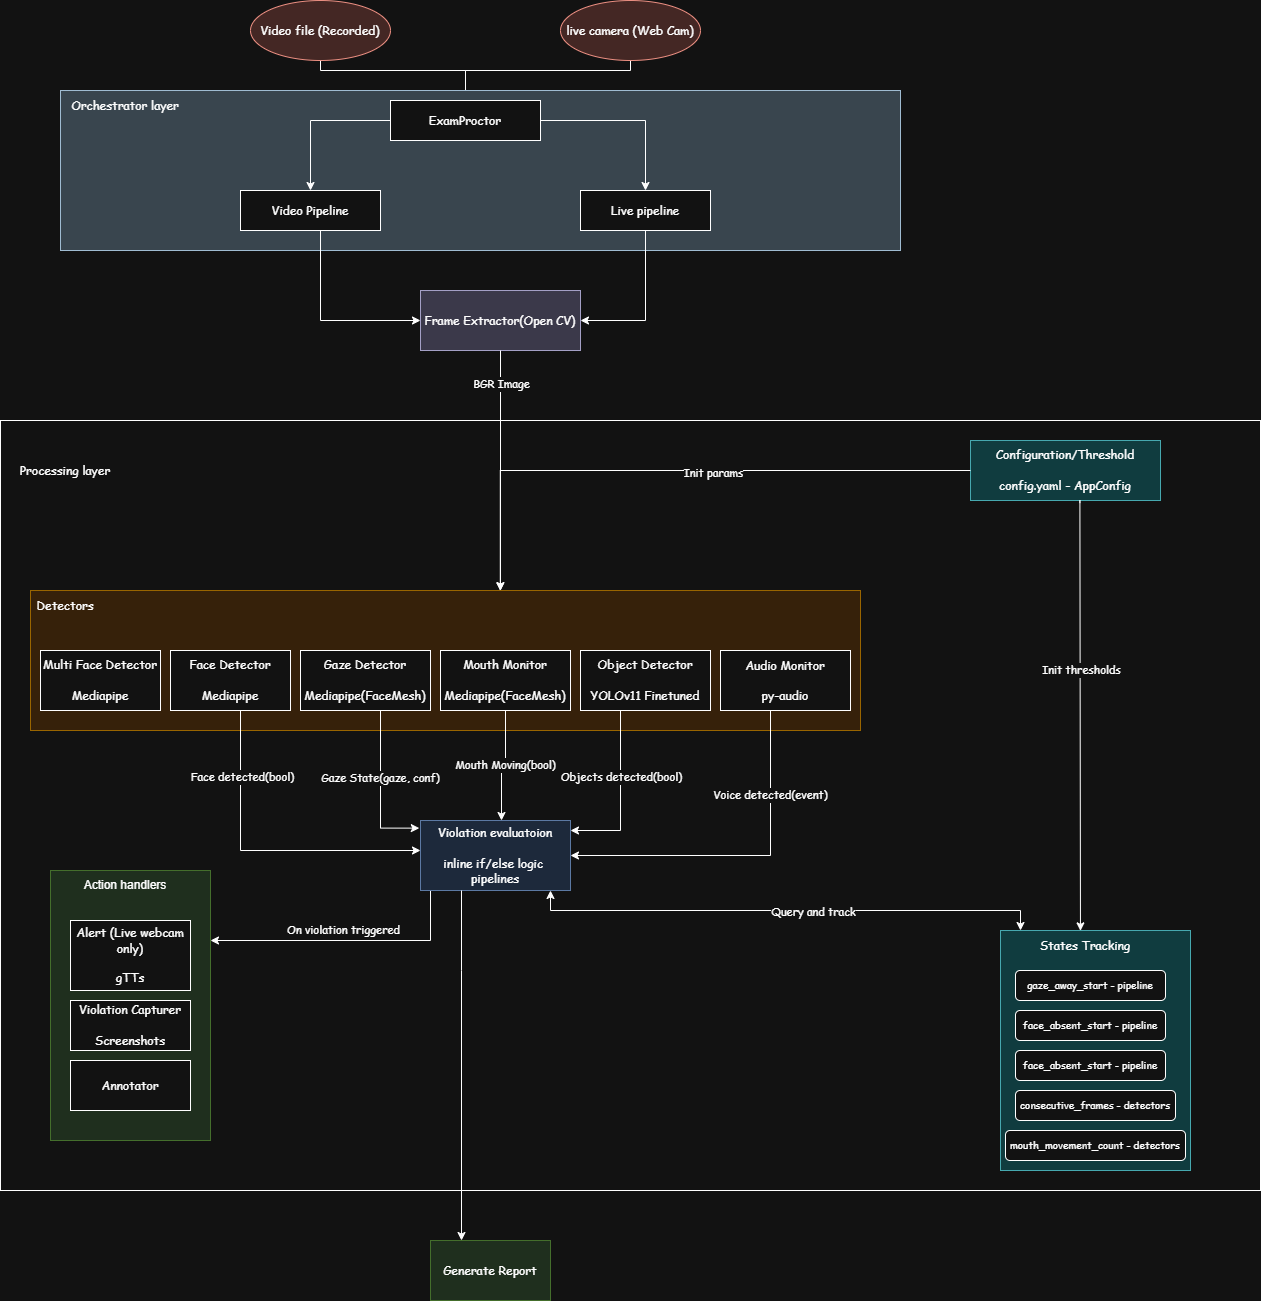

The diagram above was exported from draw.io. Its source (the exported page's mxGraphModel, read from the mxfile embedded in the PNG):
<mxGraphModel dx="2910" dy="2154" grid="1" gridSize="10" guides="1" tooltips="1" connect="1" arrows="1" fold="1" page="1" pageScale="1" pageWidth="850" pageHeight="1100" math="0" shadow="0">
  <root>
    <mxCell id="0" />
    <mxCell id="1" parent="0" />
    <mxCell id="EhwF4B4CmdQp6ZsnTnEH-8" edge="1" parent="1" source="4Ws4yjLVTjOAYDEh10Dx-1" style="edgeStyle=orthogonalEdgeStyle;rounded=0;orthogonalLoop=1;jettySize=auto;html=1;" target="EhwF4B4CmdQp6ZsnTnEH-7">
      <mxGeometry relative="1" as="geometry">
        <Array as="points">
          <mxPoint x="270" y="-100" />
          <mxPoint x="415" y="-100" />
        </Array>
      </mxGeometry>
    </mxCell>
    <mxCell id="4Ws4yjLVTjOAYDEh10Dx-1" parent="1" style="ellipse;whiteSpace=wrap;html=1;fillColor=#fad9d5;strokeColor=#ae4132;" value="&lt;font face=&quot;Comic Sans MS&quot;&gt;Video file (Recorded)&lt;/font&gt;" vertex="1">
      <mxGeometry height="60" width="140" x="200" y="-170" as="geometry" />
    </mxCell>
    <mxCell id="EhwF4B4CmdQp6ZsnTnEH-9" edge="1" parent="1" source="vJX_JnlV5OJMlw6bS9CC-1" style="edgeStyle=orthogonalEdgeStyle;rounded=0;orthogonalLoop=1;jettySize=auto;html=1;" target="EhwF4B4CmdQp6ZsnTnEH-7">
      <mxGeometry relative="1" as="geometry">
        <Array as="points">
          <mxPoint x="580" y="-100" />
          <mxPoint x="415" y="-100" />
        </Array>
      </mxGeometry>
    </mxCell>
    <mxCell id="vJX_JnlV5OJMlw6bS9CC-1" parent="1" style="ellipse;whiteSpace=wrap;html=1;fillColor=#fad9d5;strokeColor=#ae4132;" value="&lt;font face=&quot;Comic Sans MS&quot;&gt;live camera (Web Cam)&lt;/font&gt;" vertex="1">
      <mxGeometry height="60" width="140" x="510" y="-170" as="geometry" />
    </mxCell>
    <mxCell id="vJX_JnlV5OJMlw6bS9CC-2" parent="1" style="rounded=0;whiteSpace=wrap;html=1;" value="" vertex="1">
      <mxGeometry height="770" width="1260" x="-50" y="250" as="geometry" />
    </mxCell>
    <mxCell id="vJX_JnlV5OJMlw6bS9CC-3" parent="1" style="text;html=1;whiteSpace=wrap;strokeColor=none;fillColor=none;align=center;verticalAlign=middle;rounded=0;" value="&lt;font face=&quot;Comic Sans MS&quot;&gt;Processing layer&lt;/font&gt;" vertex="1">
      <mxGeometry height="30" width="130" x="-50" y="285" as="geometry" />
    </mxCell>
    <mxCell id="vJX_JnlV5OJMlw6bS9CC-5" parent="1" style="rounded=0;whiteSpace=wrap;html=1;fillColor=#d0cee2;strokeColor=#56517e;" value="&lt;font face=&quot;Comic Sans MS&quot;&gt;Frame Extractor(Open CV)&lt;/font&gt;" vertex="1">
      <mxGeometry height="60" width="160" x="370" y="120" as="geometry" />
    </mxCell>
    <mxCell id="vJX_JnlV5OJMlw6bS9CC-8" parent="1" style="rounded=0;whiteSpace=wrap;html=1;fillColor=#ffe6cc;strokeColor=#d79b00;" value="" vertex="1">
      <mxGeometry height="140" width="830" x="-20" y="420" as="geometry" />
    </mxCell>
    <mxCell id="vJX_JnlV5OJMlw6bS9CC-11" parent="1" style="text;html=1;whiteSpace=wrap;strokeColor=none;fillColor=none;align=center;verticalAlign=middle;rounded=0;" value="&lt;font face=&quot;Comic Sans MS&quot;&gt;Detectors&lt;/font&gt;" vertex="1">
      <mxGeometry height="30" width="70" x="-20" y="420" as="geometry" />
    </mxCell>
    <mxCell id="vJX_JnlV5OJMlw6bS9CC-31" edge="1" parent="1" source="vJX_JnlV5OJMlw6bS9CC-13" style="edgeStyle=orthogonalEdgeStyle;rounded=0;orthogonalLoop=1;jettySize=auto;html=1;">
      <mxGeometry relative="1" as="geometry">
        <Array as="points">
          <mxPoint x="190" y="680" />
          <mxPoint x="370" y="680" />
        </Array>
        <mxPoint x="370" y="680" as="targetPoint" />
      </mxGeometry>
    </mxCell>
    <mxCell id="vJX_JnlV5OJMlw6bS9CC-32" connectable="0" parent="vJX_JnlV5OJMlw6bS9CC-31" style="edgeLabel;html=1;align=center;verticalAlign=middle;resizable=0;points=[];" value="&lt;font face=&quot;Comic Sans MS&quot;&gt;Face detected(bool)&lt;/font&gt;" vertex="1">
      <mxGeometry relative="1" x="-0.6824" y="1" as="geometry">
        <mxPoint y="16" as="offset" />
      </mxGeometry>
    </mxCell>
    <mxCell id="vJX_JnlV5OJMlw6bS9CC-13" parent="1" style="rounded=0;whiteSpace=wrap;html=1;" value="&lt;font face=&quot;Comic Sans MS&quot;&gt;Face Detector&lt;/font&gt;&lt;div&gt;&lt;div&gt;&lt;font face=&quot;Comic Sans MS&quot;&gt;&lt;br&gt;&lt;/font&gt;&lt;/div&gt;&lt;div&gt;&lt;font face=&quot;Comic Sans MS&quot;&gt;Mediapipe&lt;/font&gt;&lt;/div&gt;&lt;/div&gt;" vertex="1">
      <mxGeometry height="60" width="120" x="120" y="480" as="geometry" />
    </mxCell>
    <mxCell id="vJX_JnlV5OJMlw6bS9CC-34" edge="1" parent="1" source="vJX_JnlV5OJMlw6bS9CC-14" style="edgeStyle=orthogonalEdgeStyle;rounded=0;orthogonalLoop=1;jettySize=auto;html=1;entryX=-0.008;entryY=0.109;entryDx=0;entryDy=0;entryPerimeter=0;" target="vJX_JnlV5OJMlw6bS9CC-30">
      <mxGeometry relative="1" as="geometry">
        <Array as="points">
          <mxPoint x="330" y="658" />
        </Array>
      </mxGeometry>
    </mxCell>
    <mxCell id="vJX_JnlV5OJMlw6bS9CC-35" connectable="0" parent="vJX_JnlV5OJMlw6bS9CC-34" style="edgeLabel;html=1;align=center;verticalAlign=middle;resizable=0;points=[];" value="&lt;font face=&quot;Comic Sans MS&quot;&gt;Gaze State(gaze, conf)&lt;/font&gt;" vertex="1">
      <mxGeometry relative="1" x="-0.3987" y="-1" as="geometry">
        <mxPoint y="19" as="offset" />
      </mxGeometry>
    </mxCell>
    <mxCell id="vJX_JnlV5OJMlw6bS9CC-14" parent="1" style="rounded=0;whiteSpace=wrap;html=1;" value="&lt;font face=&quot;Comic Sans MS&quot;&gt;Gaze Detector&lt;/font&gt;&lt;div&gt;&lt;font face=&quot;Comic Sans MS&quot;&gt;&lt;br&gt;&lt;/font&gt;&lt;div&gt;&lt;div&gt;&lt;font face=&quot;Comic Sans MS&quot;&gt;Mediapipe(FaceMesh)&lt;/font&gt;&lt;/div&gt;&lt;/div&gt;&lt;/div&gt;" vertex="1">
      <mxGeometry height="60" width="130" x="250" y="480" as="geometry" />
    </mxCell>
    <mxCell id="vJX_JnlV5OJMlw6bS9CC-15" parent="1" style="rounded=0;whiteSpace=wrap;html=1;" value="&lt;div&gt;&lt;font face=&quot;Comic Sans MS&quot;&gt;Mouth Monitor&lt;/font&gt;&lt;/div&gt;&lt;div&gt;&lt;font face=&quot;Comic Sans MS&quot;&gt;&lt;br&gt;&lt;/font&gt;&lt;div&gt;&lt;div&gt;&lt;font face=&quot;Comic Sans MS&quot;&gt;Mediapipe(FaceMesh)&lt;/font&gt;&lt;/div&gt;&lt;/div&gt;&lt;/div&gt;" vertex="1">
      <mxGeometry height="60" width="130" x="390" y="480" as="geometry" />
    </mxCell>
    <mxCell id="vJX_JnlV5OJMlw6bS9CC-38" edge="1" parent="1" source="vJX_JnlV5OJMlw6bS9CC-16" style="edgeStyle=orthogonalEdgeStyle;rounded=0;orthogonalLoop=1;jettySize=auto;html=1;" target="vJX_JnlV5OJMlw6bS9CC-30">
      <mxGeometry relative="1" as="geometry">
        <Array as="points">
          <mxPoint x="570" y="660" />
        </Array>
        <mxPoint x="510" y="660" as="targetPoint" />
      </mxGeometry>
    </mxCell>
    <mxCell id="vJX_JnlV5OJMlw6bS9CC-39" connectable="0" parent="vJX_JnlV5OJMlw6bS9CC-38" style="edgeLabel;html=1;align=center;verticalAlign=middle;resizable=0;points=[];" value="&lt;font face=&quot;Comic Sans MS&quot;&gt;Objects detected(bool)&lt;/font&gt;" vertex="1">
      <mxGeometry relative="1" x="-0.3904" as="geometry">
        <mxPoint y="14" as="offset" />
      </mxGeometry>
    </mxCell>
    <mxCell id="vJX_JnlV5OJMlw6bS9CC-16" parent="1" style="rounded=0;whiteSpace=wrap;html=1;" value="&lt;div&gt;&lt;font face=&quot;Comic Sans MS&quot;&gt;Object Detector&lt;/font&gt;&lt;/div&gt;&lt;div&gt;&lt;font face=&quot;Comic Sans MS&quot;&gt;&lt;br&gt;&lt;/font&gt;&lt;/div&gt;&lt;div&gt;&lt;div&gt;&lt;div&gt;&lt;font face=&quot;Comic Sans MS&quot;&gt;YOLOv11 Finetuned&lt;/font&gt;&lt;/div&gt;&lt;/div&gt;&lt;/div&gt;" vertex="1">
      <mxGeometry height="60" width="130" x="530" y="480" as="geometry" />
    </mxCell>
    <mxCell id="vJX_JnlV5OJMlw6bS9CC-17" parent="1" style="rounded=0;whiteSpace=wrap;html=1;" value="&lt;div&gt;&lt;font face=&quot;Comic Sans MS&quot;&gt;Audio Monitor&lt;/font&gt;&lt;/div&gt;&lt;div&gt;&lt;br&gt;&lt;/div&gt;&lt;div&gt;&lt;font face=&quot;Comic Sans MS&quot;&gt;py-audio&lt;/font&gt;&lt;/div&gt;" vertex="1">
      <mxGeometry height="60" width="130" x="670" y="480" as="geometry" />
    </mxCell>
    <mxCell id="vJX_JnlV5OJMlw6bS9CC-20" edge="1" parent="1" source="vJX_JnlV5OJMlw6bS9CC-5" style="edgeStyle=orthogonalEdgeStyle;rounded=0;orthogonalLoop=1;jettySize=auto;html=1;">
      <mxGeometry relative="1" as="geometry">
        <Array as="points" />
        <mxPoint x="450" y="420" as="targetPoint" />
      </mxGeometry>
    </mxCell>
    <mxCell id="EhwF4B4CmdQp6ZsnTnEH-14" connectable="0" parent="vJX_JnlV5OJMlw6bS9CC-20" style="edgeLabel;html=1;align=center;verticalAlign=middle;resizable=0;points=[];" value="&lt;font face=&quot;Comic Sans MS&quot;&gt;BGR Image&lt;/font&gt;" vertex="1">
      <mxGeometry relative="1" x="-0.2789" y="1" as="geometry">
        <mxPoint x="-1" y="-53" as="offset" />
      </mxGeometry>
    </mxCell>
    <mxCell id="vJX_JnlV5OJMlw6bS9CC-47" edge="1" parent="1" source="vJX_JnlV5OJMlw6bS9CC-30" style="edgeStyle=orthogonalEdgeStyle;rounded=0;orthogonalLoop=1;jettySize=auto;html=1;startArrow=classic;startFill=1;" target="vJX_JnlV5OJMlw6bS9CC-46">
      <mxGeometry relative="1" as="geometry">
        <Array as="points">
          <mxPoint x="500" y="740" />
          <mxPoint x="970" y="740" />
        </Array>
      </mxGeometry>
    </mxCell>
    <mxCell id="vJX_JnlV5OJMlw6bS9CC-48" connectable="0" parent="vJX_JnlV5OJMlw6bS9CC-47" style="edgeLabel;html=1;align=center;verticalAlign=middle;resizable=0;points=[];" value="&lt;font face=&quot;Comic Sans MS&quot;&gt;Query and track&lt;/font&gt;" vertex="1">
      <mxGeometry relative="1" x="0.1081" y="-1" as="geometry">
        <mxPoint as="offset" />
      </mxGeometry>
    </mxCell>
    <mxCell id="vJX_JnlV5OJMlw6bS9CC-69" edge="1" parent="1" source="vJX_JnlV5OJMlw6bS9CC-30" style="edgeStyle=orthogonalEdgeStyle;rounded=0;orthogonalLoop=1;jettySize=auto;html=1;">
      <mxGeometry relative="1" as="geometry">
        <Array as="points">
          <mxPoint x="380" y="770" />
          <mxPoint x="160" y="770" />
        </Array>
        <mxPoint x="160" y="770" as="targetPoint" />
      </mxGeometry>
    </mxCell>
    <mxCell id="vJX_JnlV5OJMlw6bS9CC-70" connectable="0" parent="vJX_JnlV5OJMlw6bS9CC-69" style="edgeLabel;html=1;align=center;verticalAlign=middle;resizable=0;points=[];" value="&lt;font face=&quot;Comic Sans MS&quot;&gt;On violation triggered&lt;/font&gt;" vertex="1">
      <mxGeometry relative="1" x="0.0214" y="1" as="geometry">
        <mxPoint y="-12" as="offset" />
      </mxGeometry>
    </mxCell>
    <mxCell id="vJX_JnlV5OJMlw6bS9CC-30" parent="1" style="rounded=0;whiteSpace=wrap;html=1;fillColor=#dae8fc;strokeColor=#6c8ebf;" value="&lt;font face=&quot;Comic Sans MS&quot;&gt;Violation evaluatoion&lt;/font&gt;&lt;div&gt;&lt;font face=&quot;Comic Sans MS&quot;&gt;&lt;br&gt;&lt;/font&gt;&lt;/div&gt;&lt;div&gt;&lt;font face=&quot;Comic Sans MS&quot;&gt;inline if/else logic&amp;nbsp; pipelines&lt;/font&gt;&lt;/div&gt;" vertex="1">
      <mxGeometry height="70" width="150" x="370" y="650" as="geometry" />
    </mxCell>
    <mxCell id="vJX_JnlV5OJMlw6bS9CC-36" edge="1" parent="1" source="vJX_JnlV5OJMlw6bS9CC-15" style="edgeStyle=orthogonalEdgeStyle;rounded=0;orthogonalLoop=1;jettySize=auto;html=1;">
      <mxGeometry relative="1" as="geometry">
        <mxPoint x="451" y="650" as="targetPoint" />
      </mxGeometry>
    </mxCell>
    <mxCell id="vJX_JnlV5OJMlw6bS9CC-37" connectable="0" parent="vJX_JnlV5OJMlw6bS9CC-36" style="edgeLabel;html=1;align=center;verticalAlign=middle;resizable=0;points=[];" value="&lt;font face=&quot;Comic Sans MS&quot;&gt;Mouth Moving(bool)&lt;/font&gt;" vertex="1">
      <mxGeometry relative="1" x="-0.0242" y="-1" as="geometry">
        <mxPoint as="offset" />
      </mxGeometry>
    </mxCell>
    <mxCell id="vJX_JnlV5OJMlw6bS9CC-40" edge="1" parent="1" source="vJX_JnlV5OJMlw6bS9CC-17" style="edgeStyle=orthogonalEdgeStyle;rounded=0;orthogonalLoop=1;jettySize=auto;html=1;entryX=1;entryY=0.5;entryDx=0;entryDy=0;" target="vJX_JnlV5OJMlw6bS9CC-30">
      <mxGeometry relative="1" as="geometry">
        <Array as="points">
          <mxPoint x="720" y="685" />
        </Array>
      </mxGeometry>
    </mxCell>
    <mxCell id="vJX_JnlV5OJMlw6bS9CC-41" connectable="0" parent="vJX_JnlV5OJMlw6bS9CC-40" style="edgeLabel;html=1;align=center;verticalAlign=middle;resizable=0;points=[];" value="&lt;font face=&quot;Comic Sans MS&quot;&gt;Voice detected(event)&lt;/font&gt;" vertex="1">
      <mxGeometry relative="1" x="-0.5081" y="-1" as="geometry">
        <mxPoint as="offset" />
      </mxGeometry>
    </mxCell>
    <mxCell id="vJX_JnlV5OJMlw6bS9CC-46" parent="1" style="rounded=0;whiteSpace=wrap;html=1;fillColor=#b0e3e6;strokeColor=#0e8088;" value="" vertex="1">
      <mxGeometry height="240" width="190" x="950" y="760" as="geometry" />
    </mxCell>
    <mxCell id="vJX_JnlV5OJMlw6bS9CC-49" parent="1" style="rounded=0;whiteSpace=wrap;html=1;fillColor=#b0e3e6;strokeColor=#0e8088;" value="&lt;font face=&quot;Comic Sans MS&quot;&gt;Configuration/Threshold&lt;/font&gt;&lt;div&gt;&lt;font face=&quot;Comic Sans MS&quot;&gt;&lt;br&gt;&lt;/font&gt;&lt;/div&gt;&lt;div&gt;&lt;font face=&quot;Comic Sans MS&quot;&gt;config.yaml - AppConfig&lt;/font&gt;&lt;/div&gt;" vertex="1">
      <mxGeometry height="60" width="190" x="920" y="270" as="geometry" />
    </mxCell>
    <mxCell id="vJX_JnlV5OJMlw6bS9CC-60" edge="1" parent="1" source="vJX_JnlV5OJMlw6bS9CC-49" style="edgeStyle=orthogonalEdgeStyle;rounded=0;orthogonalLoop=1;jettySize=auto;html=1;entryX=0.458;entryY=0.012;entryDx=0;entryDy=0;exitX=0.576;exitY=1.043;exitDx=0;exitDy=0;exitPerimeter=0;entryPerimeter=0;" target="EhwF4B4CmdQp6ZsnTnEH-17">
      <mxGeometry relative="1" as="geometry">
        <Array as="points">
          <mxPoint x="1029" y="330" />
          <mxPoint x="1030" y="330" />
        </Array>
        <mxPoint x="1026.5900000000001" y="315.0099999999998" as="sourcePoint" />
        <mxPoint x="1039.87" y="747.4700000000001" as="targetPoint" />
      </mxGeometry>
    </mxCell>
    <mxCell id="vJX_JnlV5OJMlw6bS9CC-61" connectable="0" parent="vJX_JnlV5OJMlw6bS9CC-60" style="edgeLabel;html=1;align=center;verticalAlign=middle;resizable=0;points=[];" value="&lt;font face=&quot;Comic Sans MS&quot;&gt;Init thresholds&lt;/font&gt;" vertex="1">
      <mxGeometry relative="1" x="-0.4524" y="-1" as="geometry">
        <mxPoint x="1" y="54" as="offset" />
      </mxGeometry>
    </mxCell>
    <mxCell id="vJX_JnlV5OJMlw6bS9CC-65" parent="1" style="rounded=0;whiteSpace=wrap;html=1;fillColor=#d5e8d4;strokeColor=#82b366;" value="" vertex="1">
      <mxGeometry height="270" width="160" y="700" as="geometry" />
    </mxCell>
    <mxCell id="vJX_JnlV5OJMlw6bS9CC-66" parent="1" style="text;html=1;whiteSpace=wrap;strokeColor=none;fillColor=none;align=center;verticalAlign=middle;rounded=0;" value="Action handlers" vertex="1">
      <mxGeometry height="30" width="100" x="25" y="700" as="geometry" />
    </mxCell>
    <mxCell id="vJX_JnlV5OJMlw6bS9CC-67" parent="1" style="rounded=0;whiteSpace=wrap;html=1;" value="&lt;font face=&quot;Comic Sans MS&quot;&gt;Alert (Live webcam only)&lt;/font&gt;&lt;div&gt;&lt;br&gt;&lt;/div&gt;&lt;div&gt;&lt;font face=&quot;Comic Sans MS&quot;&gt;gTTs&lt;/font&gt;&lt;/div&gt;" vertex="1">
      <mxGeometry height="70" width="120" x="20" y="750" as="geometry" />
    </mxCell>
    <mxCell id="vJX_JnlV5OJMlw6bS9CC-68" parent="1" style="rounded=0;whiteSpace=wrap;html=1;" value="&lt;div&gt;&lt;font face=&quot;Comic Sans MS&quot;&gt;Violation Capturer&lt;/font&gt;&lt;/div&gt;&lt;div&gt;&lt;font face=&quot;Comic Sans MS&quot;&gt;&lt;br&gt;&lt;/font&gt;&lt;/div&gt;&lt;font face=&quot;Comic Sans MS&quot;&gt;Screenshots&lt;/font&gt;" vertex="1">
      <mxGeometry height="50" width="120" x="20" y="830" as="geometry" />
    </mxCell>
    <mxCell id="vJX_JnlV5OJMlw6bS9CC-71" parent="1" style="rounded=0;whiteSpace=wrap;html=1;fillColor=#d5e8d4;strokeColor=#82b366;" value="&lt;font face=&quot;Comic Sans MS&quot;&gt;Generate Report&lt;/font&gt;" vertex="1">
      <mxGeometry height="60" width="120" x="380" y="1070" as="geometry" />
    </mxCell>
    <mxCell id="vJX_JnlV5OJMlw6bS9CC-72" edge="1" parent="1" source="vJX_JnlV5OJMlw6bS9CC-30" style="edgeStyle=orthogonalEdgeStyle;rounded=0;orthogonalLoop=1;jettySize=auto;html=1;">
      <mxGeometry relative="1" as="geometry">
        <Array as="points">
          <mxPoint x="411" y="800" />
          <mxPoint x="411" y="800" />
        </Array>
        <mxPoint x="411" y="1070" as="targetPoint" />
      </mxGeometry>
    </mxCell>
    <mxCell id="zjoM8Dlr83pJVdPXYML4-1" parent="1" style="rounded=0;whiteSpace=wrap;html=1;" value="&lt;font face=&quot;Comic Sans MS&quot;&gt;Multi Face Detector&lt;/font&gt;&lt;div&gt;&lt;div&gt;&lt;font face=&quot;Comic Sans MS&quot;&gt;&lt;br&gt;&lt;/font&gt;&lt;/div&gt;&lt;div&gt;&lt;font face=&quot;Comic Sans MS&quot;&gt;Mediapipe&lt;/font&gt;&lt;/div&gt;&lt;/div&gt;" vertex="1">
      <mxGeometry height="60" width="120" x="-10" y="480" as="geometry" />
    </mxCell>
    <mxCell id="EhwF4B4CmdQp6ZsnTnEH-2" parent="1" style="rounded=0;whiteSpace=wrap;html=1;fillColor=#bac8d3;strokeColor=#23445d;" value="" vertex="1">
      <mxGeometry height="160" width="840" x="10" y="-80" as="geometry" />
    </mxCell>
    <mxCell id="EhwF4B4CmdQp6ZsnTnEH-12" edge="1" parent="1" source="EhwF4B4CmdQp6ZsnTnEH-3" style="edgeStyle=orthogonalEdgeStyle;rounded=0;orthogonalLoop=1;jettySize=auto;html=1;entryX=0;entryY=0.5;entryDx=0;entryDy=0;" target="vJX_JnlV5OJMlw6bS9CC-5">
      <mxGeometry relative="1" as="geometry">
        <Array as="points">
          <mxPoint x="270" y="150" />
        </Array>
      </mxGeometry>
    </mxCell>
    <mxCell id="EhwF4B4CmdQp6ZsnTnEH-3" parent="1" style="rounded=0;whiteSpace=wrap;html=1;" value="&lt;font face=&quot;Comic Sans MS&quot;&gt;Video Pipeline&lt;/font&gt;" vertex="1">
      <mxGeometry height="40" width="140" x="190" y="20" as="geometry" />
    </mxCell>
    <mxCell id="EhwF4B4CmdQp6ZsnTnEH-13" edge="1" parent="1" source="EhwF4B4CmdQp6ZsnTnEH-4" style="edgeStyle=orthogonalEdgeStyle;rounded=0;orthogonalLoop=1;jettySize=auto;html=1;entryX=1;entryY=0.5;entryDx=0;entryDy=0;" target="vJX_JnlV5OJMlw6bS9CC-5">
      <mxGeometry relative="1" as="geometry" />
    </mxCell>
    <mxCell id="EhwF4B4CmdQp6ZsnTnEH-4" parent="1" style="rounded=0;whiteSpace=wrap;html=1;" value="&lt;font face=&quot;Comic Sans MS&quot;&gt;Live pipeline&lt;/font&gt;" vertex="1">
      <mxGeometry height="40" width="130" x="530" y="20" as="geometry" />
    </mxCell>
    <mxCell id="EhwF4B4CmdQp6ZsnTnEH-5" parent="1" style="text;html=1;whiteSpace=wrap;strokeColor=none;fillColor=none;align=center;verticalAlign=middle;rounded=0;" value="&lt;font face=&quot;Comic Sans MS&quot;&gt;Orchestrator layer&lt;/font&gt;" vertex="1">
      <mxGeometry height="30" width="130" x="10" y="-80" as="geometry" />
    </mxCell>
    <mxCell id="EhwF4B4CmdQp6ZsnTnEH-10" edge="1" parent="1" source="EhwF4B4CmdQp6ZsnTnEH-7" style="edgeStyle=orthogonalEdgeStyle;rounded=0;orthogonalLoop=1;jettySize=auto;html=1;" target="EhwF4B4CmdQp6ZsnTnEH-3">
      <mxGeometry relative="1" as="geometry" />
    </mxCell>
    <mxCell id="EhwF4B4CmdQp6ZsnTnEH-11" edge="1" parent="1" source="EhwF4B4CmdQp6ZsnTnEH-7" style="edgeStyle=orthogonalEdgeStyle;rounded=0;orthogonalLoop=1;jettySize=auto;html=1;" target="EhwF4B4CmdQp6ZsnTnEH-4">
      <mxGeometry relative="1" as="geometry" />
    </mxCell>
    <mxCell id="EhwF4B4CmdQp6ZsnTnEH-7" parent="1" style="rounded=0;whiteSpace=wrap;html=1;" value="&lt;font face=&quot;Comic Sans MS&quot;&gt;ExamProctor&lt;/font&gt;" vertex="1">
      <mxGeometry height="40" width="150" x="340" y="-70" as="geometry" />
    </mxCell>
    <mxCell id="EhwF4B4CmdQp6ZsnTnEH-15" edge="1" parent="1" source="vJX_JnlV5OJMlw6bS9CC-49" style="edgeStyle=orthogonalEdgeStyle;rounded=0;orthogonalLoop=1;jettySize=auto;html=1;entryX=0.566;entryY=0.003;entryDx=0;entryDy=0;entryPerimeter=0;" target="vJX_JnlV5OJMlw6bS9CC-8">
      <mxGeometry relative="1" as="geometry" />
    </mxCell>
    <mxCell id="EhwF4B4CmdQp6ZsnTnEH-16" connectable="0" parent="1" style="edgeLabel;html=1;align=center;verticalAlign=middle;resizable=0;points=[];" value="&lt;font face=&quot;Comic Sans MS&quot;&gt;Init params&lt;/font&gt;" vertex="1">
      <mxGeometry x="640" y="290" as="geometry">
        <mxPoint x="22" y="12" as="offset" />
      </mxGeometry>
    </mxCell>
    <mxCell id="EhwF4B4CmdQp6ZsnTnEH-17" parent="1" style="text;html=1;whiteSpace=wrap;strokeColor=none;fillColor=none;align=center;verticalAlign=middle;rounded=0;" value="&lt;span style=&quot;font-family: &amp;quot;Comic Sans MS&amp;quot;;&quot;&gt;States Tracking&lt;/span&gt;" vertex="1">
      <mxGeometry height="30" width="120" x="975" y="760" as="geometry" />
    </mxCell>
    <mxCell id="EhwF4B4CmdQp6ZsnTnEH-18" parent="1" style="rounded=1;whiteSpace=wrap;html=1;" value="&lt;font face=&quot;Comic Sans MS&quot; style=&quot;font-size: 10px;&quot;&gt;gaze_away_start - pipeline&lt;/font&gt;" vertex="1">
      <mxGeometry height="30" width="150" x="965" y="800" as="geometry" />
    </mxCell>
    <mxCell id="EhwF4B4CmdQp6ZsnTnEH-19" parent="1" style="rounded=1;whiteSpace=wrap;html=1;" value="&lt;font face=&quot;Comic Sans MS&quot; style=&quot;font-size: 10px;&quot;&gt;face_absent_start - pipeline&lt;/font&gt;" vertex="1">
      <mxGeometry height="30" width="150" x="965" y="840" as="geometry" />
    </mxCell>
    <mxCell id="EhwF4B4CmdQp6ZsnTnEH-20" parent="1" style="rounded=1;whiteSpace=wrap;html=1;" value="&lt;font face=&quot;Comic Sans MS&quot; style=&quot;font-size: 10px;&quot;&gt;face_absent_start - pipeline&lt;/font&gt;" vertex="1">
      <mxGeometry height="30" width="150" x="965" y="880" as="geometry" />
    </mxCell>
    <mxCell id="EhwF4B4CmdQp6ZsnTnEH-21" parent="1" style="rounded=1;whiteSpace=wrap;html=1;" value="&lt;font face=&quot;Comic Sans MS&quot; style=&quot;font-size: 10px;&quot;&gt;consecutive_frames - detectors&lt;/font&gt;" vertex="1">
      <mxGeometry height="30" width="160" x="965" y="920" as="geometry" />
    </mxCell>
    <mxCell id="EhwF4B4CmdQp6ZsnTnEH-23" parent="1" style="rounded=1;whiteSpace=wrap;html=1;" value="&lt;font face=&quot;Comic Sans MS&quot; style=&quot;font-size: 10px;&quot;&gt;mouth_movement_count - detectors&lt;/font&gt;" vertex="1">
      <mxGeometry height="30" width="180" x="955" y="960" as="geometry" />
    </mxCell>
    <mxCell id="EhwF4B4CmdQp6ZsnTnEH-25" parent="1" style="rounded=0;whiteSpace=wrap;html=1;" value="&lt;div&gt;&lt;font face=&quot;Comic Sans MS&quot;&gt;Annotator&lt;/font&gt;&lt;/div&gt;" vertex="1">
      <mxGeometry height="50" width="120" x="20" y="890" as="geometry" />
    </mxCell>
  </root>
</mxGraphModel>